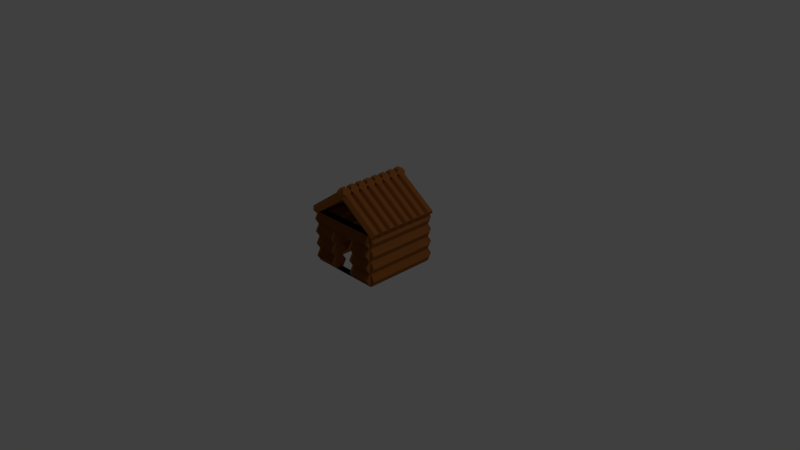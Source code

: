 # Source: WoodHut.blend  (saved by Blender 2.76.0; exported with 4.5.12 LTS)
import bpy
from mathutils import Matrix  # noqa: F401  (used for matrix-valued properties, if any)

bpy.ops.wm.read_factory_settings(use_empty=True)
scene = bpy.context.scene
scene.name = 'Scene'

# ---- collections
col_collection_1 = bpy.data.collections.new('Collection 1'); scene.collection.children.link(col_collection_1)

# ---- materials (node trees are filled in below, after node groups)
mat_wood = bpy.data.materials.new('Wood')
mat_wood.alpha_threshold = 0.0
mat_wood.use_transparent_shadow = False
mat_wood.diffuse_color = (0.3844, 0.1335, 0.03115, 1.0)
mat_wood.roughness = 0.5

# ---- material node trees

# ---- world
world_world = bpy.data.worlds.new('World'); scene.world = world_world
world_world.color = (0.05088, 0.05088, 0.05088)
world_world.use_sun_shadow = False
world_world.sun_shadow_jitter_overblur = 0.0
world_world.cycles.sampling_method = 'MANUAL'
world_world.cycles.sample_map_resolution = 256

# ---- cameras
cam_camera = bpy.data.cameras.new('Camera')
cam_camera.clip_end = 100.0
cam_camera.lens = 35.0
cam_camera.sensor_width = 32.0
cam_camera.sensor_height = 18.0
cam_camera.ortho_scale = 7.314
cam_camera.dof.focus_distance = 0.0
cam_camera.dof.aperture_fstop = 128.0

# ---- lights
light_lamp = bpy.data.lights.new('Lamp', 'POINT')
light_lamp.transmission_factor = 0.0
light_lamp.cutoff_distance = 30.0
light_lamp.energy = 100.0
light_lamp.shadow_buffer_clip_start = 1.001
light_lamp.shadow_soft_size = 0.1
light_lamp.shadow_maximum_resolution = 0.006
light_lamp.use_absolute_resolution = True
light_lamp.cycles.use_multiple_importance_sampling = False

# ---- meshes
me_cylinder = bpy.data.meshes.new('Cylinder')
me_cylinder.from_pydata([(0.1079, -0.381, 0.9176), (0.5829, -0.4129, 0.6553), (0.1393, -0.4129, 0.963), (0.5829, -0.4766, 0.6553), (0.1393, -0.4766, 0.963), (0.5514, -0.5085, 0.6099), (0.1079, -0.5085, 0.9176), (0.52, -0.4766, 0.5646), (0.0764, -0.4766, 0.8723), (0.52, -0.4129, 0.5646), (0.0764, -0.4129, 0.8723), (-0.02455, -0.4129, 1.077), (-0.02455, -0.4766, 1.077), (-0.05602, -0.5085, 1.031), (-0.08748, -0.4766, 0.986), (-0.08748, -0.4129, 0.986), (0.5829, -0.2854, 0.6553), (0.1393, -0.2854, 0.963), (0.5829, -0.3491, 0.6553), (0.1393, -0.3491, 0.963), (0.5514, -0.381, 0.6099), (0.52, -0.3491, 0.5646), (0.0764, -0.3491, 0.8723), (0.52, -0.2854, 0.5646), (0.0764, -0.2854, 0.8723), (-0.02455, -0.2854, 1.077), (-0.05602, -0.2535, 1.031), (-0.02455, -0.3491, 1.077), (-0.05602, -0.381, 1.031), (-0.08748, -0.3491, 0.986), (-0.08748, -0.2854, 0.986), (0.5514, -0.126, 0.6099), (0.5829, -0.1579, 0.6553), (0.1393, -0.1579, 0.963), (0.5829, -0.2216, 0.6553), (0.1393, -0.2216, 0.963), (0.5514, -0.2535, 0.6099), (0.1079, -0.2535, 0.9176), (0.52, -0.2216, 0.5646), (0.0764, -0.2216, 0.8723), (0.52, -0.1579, 0.5646), (0.0764, -0.1579, 0.8723), (-0.02455, -0.1579, 1.077), (-0.02455, -0.2216, 1.077), (-0.08748, -0.2216, 0.986), (-0.08748, -0.1579, 0.986), (0.5514, 0.001452, 0.6099), (0.1079, 0.001452, 0.9176), (0.5829, -0.03042, 0.6553), (0.1393, -0.03042, 0.963), (0.5829, -0.09416, 0.6553), (0.1393, -0.09416, 0.963), (0.1079, -0.126, 0.9176), (0.52, -0.09416, 0.5646), (0.0764, -0.09416, 0.8723), (0.52, -0.03042, 0.5646), (0.0764, -0.03042, 0.8723), (-0.02455, -0.03042, 1.077), (-0.05602, 0.001452, 1.031), (-0.02455, -0.09416, 1.077), (-0.05602, -0.126, 1.031), (-0.08748, -0.09416, 0.986), (-0.08748, -0.03042, 0.986), (0.5514, 0.1289, 0.6099), (0.1079, 0.1289, 0.9176), (0.5829, 0.09706, 0.6553), (0.1393, 0.09706, 0.963), (0.5829, 0.03332, 0.6553), (0.1393, 0.03332, 0.963), (0.52, 0.03332, 0.5646), (0.0764, 0.03332, 0.8723), (0.52, 0.09706, 0.5646), (0.0764, 0.09706, 0.8723), (-0.02455, 0.09706, 1.077), (-0.05602, 0.1289, 1.031), (-0.02455, 0.03332, 1.077), (-0.08748, 0.03332, 0.986), (-0.08748, 0.09706, 0.986), (0.1079, 0.2564, 0.9176), (0.5829, 0.2245, 0.6553), (0.1393, 0.2245, 0.963), (0.5829, 0.1608, 0.6553), (0.1393, 0.1608, 0.963), (0.52, 0.1608, 0.5646), (0.0764, 0.1608, 0.8723), (0.52, 0.2245, 0.5646), (0.0764, 0.2245, 0.8723), (-0.02455, 0.2245, 1.077), (-0.05602, 0.2564, 1.031), (-0.02455, 0.1608, 1.077), (-0.08748, 0.1608, 0.986), (-0.08748, 0.2245, 0.986), (0.5514, 0.3839, 0.6099), (0.5829, 0.352, 0.6553), (0.1393, 0.352, 0.963), (0.5829, 0.2883, 0.6553), (0.1393, 0.2883, 0.963), (0.5514, 0.2564, 0.6099), (0.52, 0.2883, 0.5646), (0.0764, 0.2883, 0.8723), (0.52, 0.352, 0.5646), (0.0764, 0.352, 0.8723), (-0.02455, 0.352, 1.077), (-0.05602, 0.3839, 1.031), (-0.02455, 0.2883, 1.077), (-0.08748, 0.2883, 0.986), (-0.08748, 0.352, 0.986), (0.5514, 0.5114, 0.6099), (0.1079, 0.5114, 0.9176), (0.5829, 0.4795, 0.6553), (0.1393, 0.4795, 0.963), (0.5829, 0.4158, 0.6553), (0.1393, 0.4158, 0.963), (0.1079, 0.3839, 0.9176), (0.52, 0.4158, 0.5646), (0.0764, 0.4158, 0.8723), (0.52, 0.4795, 0.5646), (0.0764, 0.4795, 0.8723), (-0.02455, 0.4795, 1.077), (-0.05602, 0.5114, 1.031), (-0.02455, 0.4158, 1.077), (-0.08748, 0.4158, 0.986), (-0.08748, 0.4795, 0.986), (-0.5514, -0.381, 0.6099), (-0.5829, -0.4129, 0.6553), (-0.1393, -0.4129, 0.963), (-0.5829, -0.4766, 0.6553), (-0.1393, -0.4766, 0.963), (-0.5514, -0.5085, 0.6099), (-0.1079, -0.5085, 0.9176), (-0.52, -0.4766, 0.5646), (-0.0764, -0.4766, 0.8723), (-0.52, -0.4129, 0.5646), (-0.0764, -0.4129, 0.8723), (0.02455, -0.4129, 1.077), (0.02455, -0.4766, 1.077), (0.05602, -0.5085, 1.031), (0.08748, -0.4766, 0.986), (0.08748, -0.4129, 0.986), (-0.1079, -0.2535, 0.9176), (-0.5829, -0.2854, 0.6553), (-0.1393, -0.2854, 0.963), (-0.5829, -0.3491, 0.6553), (-0.1393, -0.3491, 0.963), (-0.1079, -0.381, 0.9176), (-0.52, -0.3491, 0.5646), (-0.0764, -0.3491, 0.8723), (-0.52, -0.2854, 0.5646), (-0.0764, -0.2854, 0.8723), (0.02455, -0.2854, 1.077), (0.02455, -0.3491, 1.077), (0.05602, -0.381, 1.031), (0.08748, -0.3491, 0.986), (0.08748, -0.2854, 0.986), (-0.5829, -0.1579, 0.6553), (-0.1393, -0.1579, 0.963), (-0.5829, -0.2216, 0.6553), (-0.1393, -0.2216, 0.963), (-0.5514, -0.2535, 0.6099), (-0.52, -0.2216, 0.5646), (-0.0764, -0.2216, 0.8723), (-0.52, -0.1579, 0.5646), (-0.0764, -0.1579, 0.8723), (0.02455, -0.1579, 1.077), (0.05602, -0.126, 1.031), (0.02455, -0.2216, 1.077), (0.05602, -0.2535, 1.031), (0.08748, -0.2216, 0.986), (0.08748, -0.1579, 0.986), (-0.1079, 0.001452, 0.9176), (-0.5829, -0.03042, 0.6553), (-0.1393, -0.03042, 0.963), (-0.5829, -0.09416, 0.6553), (-0.1393, -0.09416, 0.963), (-0.5514, -0.126, 0.6099), (-0.1079, -0.126, 0.9176), (-0.52, -0.09416, 0.5646), (-0.0764, -0.09416, 0.8723), (-0.52, -0.03042, 0.5646), (-0.0764, -0.03042, 0.8723), (0.02455, -0.03042, 1.077), (0.05602, 0.001452, 1.031), (0.02455, -0.09416, 1.077), (0.08748, -0.09416, 0.986), (0.08748, -0.03042, 0.986), (-0.5514, 0.1289, 0.6099), (-0.5829, 0.09706, 0.6553), (-0.1393, 0.09706, 0.963), (-0.5829, 0.03332, 0.6553), (-0.1393, 0.03332, 0.963), (-0.5514, 0.001452, 0.6099), (-0.52, 0.03332, 0.5646), (-0.0764, 0.03332, 0.8723), (-0.52, 0.09706, 0.5646), (-0.0764, 0.09706, 0.8723), (0.02455, 0.09706, 1.077), (0.02455, 0.03332, 1.077), (0.08748, 0.03332, 0.986), (0.08748, 0.09706, 0.986), (-0.5514, 0.2564, 0.6099), (-0.5829, 0.2245, 0.6553), (-0.1393, 0.2245, 0.963), (-0.5829, 0.1608, 0.6553), (-0.1393, 0.1608, 0.963), (-0.1079, 0.1289, 0.9176), (-0.52, 0.1608, 0.5646), (-0.0764, 0.1608, 0.8723), (-0.52, 0.2245, 0.5646), (-0.0764, 0.2245, 0.8723), (0.02455, 0.2245, 1.077), (0.02455, 0.1608, 1.077), (0.05602, 0.1289, 1.031), (0.08748, 0.1608, 0.986), (0.08748, 0.2245, 0.986), (-0.5829, 0.352, 0.6553), (-0.1393, 0.352, 0.963), (-0.5829, 0.2883, 0.6553), (-0.1393, 0.2883, 0.963), (-0.1079, 0.2564, 0.9176), (-0.52, 0.2883, 0.5646), (-0.0764, 0.2883, 0.8723), (-0.52, 0.352, 0.5646), (-0.0764, 0.352, 0.8723), (0.02455, 0.352, 1.077), (0.02455, 0.2883, 1.077), (0.05602, 0.2564, 1.031), (0.08748, 0.2883, 0.986), (0.08748, 0.352, 0.986), (-0.5514, 0.5114, 0.6099), (-0.1079, 0.5114, 0.9176), (-0.5829, 0.4795, 0.6553), (-0.1393, 0.4795, 0.963), (-0.5829, 0.4158, 0.6553), (-0.1393, 0.4158, 0.963), (-0.5514, 0.3839, 0.6099), (-0.1079, 0.3839, 0.9176), (-0.52, 0.4158, 0.5646), (-0.0764, 0.4158, 0.8723), (-0.52, 0.4795, 0.5646), (-0.0764, 0.4795, 0.8723), (0.02455, 0.4795, 1.077), (0.05602, 0.5114, 1.031), (0.02455, 0.4158, 1.077), (0.05602, 0.3839, 1.031), (0.08748, 0.4158, 0.986), (0.08748, 0.4795, 0.986), (-0.4633, -0.386, -0.0866), (0.488, -0.386, -0.0866), (-0.4633, -0.486, -0.0866), (0.488, -0.486, -0.0866), (-0.4633, -0.536, -5.352e-08), (0.488, -0.536, -8.952e-08), (-0.4633, -0.486, 0.0866), (0.488, -0.486, 0.0866), (-0.4633, -0.386, 0.0866), (0.488, -0.386, 0.0866), (-0.4633, -0.336, -3.934e-08), (0.488, -0.336, -7.535e-08), (-0.4633, -0.536, 0.1732), (0.488, -0.536, 0.1732), (-0.4633, -0.486, 0.2598), (0.488, -0.486, 0.2598), (-0.4633, -0.386, 0.2598), (0.488, -0.386, 0.2598), (-0.4633, -0.336, 0.1732), (0.488, -0.336, 0.1732), (-0.4633, -0.536, 0.3464), (0.488, -0.536, 0.3464), (0.488, -0.486, 0.433), (0.488, -0.386, 0.433), (-0.4633, -0.336, 0.3464), (0.488, -0.336, 0.3464), (-0.4633, -0.386, 0.433), (-0.4633, -0.486, 0.433), (-0.4633, -0.536, 0.5196), (0.488, -0.536, 0.5196), (-0.4633, -0.486, 0.6062), (0.488, -0.486, 0.6062), (-0.4633, -0.386, 0.6062), (0.488, -0.386, 0.6062), (-0.4633, -0.336, 0.5196), (0.488, -0.336, 0.5196), (-0.4633, 0.3994, -0.0866), (0.488, 0.3994, -0.0866), (-0.4633, 0.4994, -0.0866), (0.488, 0.4994, -0.0866), (-0.4633, 0.5494, -5.352e-08), (0.488, 0.5494, -8.952e-08), (-0.4633, 0.4994, 0.0866), (-0.4633, 0.3994, 0.0866), (-0.4633, 0.3494, -3.934e-08), (0.488, 0.3494, -7.535e-08), (0.488, 0.3994, 0.0866), (0.488, 0.4994, 0.0866), (-0.4633, 0.5494, 0.1732), (0.488, 0.5494, 0.1732), (-0.4633, 0.4994, 0.2598), (-0.4633, 0.3994, 0.2598), (-0.4633, 0.3494, 0.1732), (0.488, 0.3494, 0.1732), (0.488, 0.3994, 0.2598), (0.488, 0.4994, 0.2598), (-0.4633, 0.5494, 0.3464), (0.488, 0.5494, 0.3464), (-0.4633, 0.4994, 0.433), (0.488, 0.4994, 0.433), (-0.4633, 0.3994, 0.433), (0.488, 0.3994, 0.433), (-0.4633, 0.3494, 0.3464), (0.488, 0.3494, 0.3464), (-0.4633, 0.5494, 0.5196), (0.488, 0.5494, 0.5196), (-0.4633, 0.4994, 0.6062), (0.488, 0.4994, 0.6062), (-0.4633, 0.3994, 0.6062), (0.488, 0.3994, 0.6062), (-0.4633, 0.3494, 0.5196), (0.488, 0.3494, 0.5196), (-0.1826, -0.386, -0.0866), (-0.1826, -0.386, 0.0866), (-0.1826, -0.336, -4.997e-08), (-0.1826, -0.486, -0.0866), (-0.1826, -0.536, -6.414e-08), (-0.1826, -0.486, 0.0866), (-0.1824, -0.386, 0.0866), (-0.1824, -0.386, 0.2598), (-0.1824, -0.336, 0.1732), (-0.1824, -0.536, 0.1732), (-0.1824, -0.486, 0.2598), (-0.1824, -0.486, 0.0866), (-0.1818, -0.386, 0.2598), (-0.1818, -0.386, 0.433), (-0.1818, -0.336, 0.3464), (-0.1818, -0.486, 0.2598), (-0.1818, -0.536, 0.3464), (-0.1818, -0.486, 0.433), (0.1527, -0.386, -0.0866), (0.1527, -0.386, 0.0866), (0.1527, -0.336, -6.266e-08), (0.1527, -0.486, -0.0866), (0.1527, -0.536, -7.683e-08), (0.1527, -0.486, 0.0866), (0.1535, -0.386, 0.0866), (0.1535, -0.386, 0.2598), (0.1535, -0.336, 0.1732), (0.1535, -0.536, 0.1732), (0.1535, -0.486, 0.2598), (0.1535, -0.486, 0.0866), (0.1538, -0.386, 0.2598), (0.1538, -0.386, 0.433), (0.1538, -0.336, 0.3464), (0.1538, -0.486, 0.2598), (0.1538, -0.536, 0.3464), (0.1538, -0.486, 0.433), (0.3927, -0.4756, -0.0866), (0.3927, 0.4756, -0.0866), (0.4927, -0.4756, -0.0866), (0.4927, 0.4756, -0.0866), (0.5427, -0.4756, 1.8e-08), (0.5427, 0.4756, -1.8e-08), (0.4927, -0.4756, 0.0866), (0.4927, 0.4756, 0.0866), (0.3927, -0.4756, 0.0866), (0.3927, 0.4756, 0.0866), (0.3427, -0.4756, 3.218e-08), (0.3427, 0.4756, -3.83e-09), (0.5427, -0.4756, 0.1732), (0.5427, 0.4756, 0.1732), (0.4927, -0.4756, 0.2598), (0.3927, -0.4756, 0.2598), (0.3927, 0.4756, 0.2598), (0.3427, -0.4756, 0.1732), (0.3427, 0.4756, 0.1732), (0.4927, 0.4756, 0.2598), (0.5427, -0.4756, 0.3464), (0.5427, 0.4756, 0.3464), (0.4927, -0.4756, 0.433), (0.4927, 0.4756, 0.433), (0.3927, -0.4756, 0.433), (0.3927, 0.4756, 0.433), (0.3427, -0.4756, 0.3464), (0.3427, 0.4756, 0.3464), (0.5427, -0.4756, 0.5196), (0.5427, 0.4756, 0.5196), (0.4927, -0.4756, 0.6062), (0.4927, 0.4756, 0.6062), (0.3927, -0.4756, 0.6062), (0.3927, 0.4756, 0.6062), (0.3427, -0.4756, 0.5196), (0.3427, 0.4756, 0.5196), (0.4633, -0.386, -0.0866), (-0.488, -0.386, -0.0866), (0.4633, -0.486, -0.0866), (-0.488, -0.486, -0.0866), (0.4633, -0.536, -5.352e-08), (-0.488, -0.536, -8.952e-08), (0.4633, -0.486, 0.0866), (0.4633, -0.386, 0.0866), (-0.488, -0.386, 0.0866), (0.4633, -0.336, -3.934e-08), (-0.488, -0.336, -7.535e-08), (-0.488, -0.486, 0.0866), (0.4633, -0.536, 0.1732), (-0.488, -0.536, 0.1732), (0.4633, -0.486, 0.2598), (-0.488, -0.486, 0.2598), (0.4633, -0.386, 0.2598), (0.4633, -0.336, 0.1732), (-0.488, -0.336, 0.1732), (-0.488, -0.386, 0.2598), (0.4633, -0.536, 0.3464), (-0.488, -0.536, 0.3464), (0.4633, -0.486, 0.433), (-0.488, -0.486, 0.433), (0.4633, -0.386, 0.433), (-0.488, -0.386, 0.433), (0.4633, -0.336, 0.3464), (-0.488, -0.336, 0.3464), (0.4633, -0.536, 0.5196), (-0.488, -0.536, 0.5196), (0.4633, -0.486, 0.6062), (-0.488, -0.486, 0.6062), (0.4633, -0.386, 0.6062), (-0.488, -0.386, 0.6062), (0.4633, -0.336, 0.5196), (-0.488, -0.336, 0.5196), (0.4633, 0.3994, -0.0866), (-0.488, 0.3994, -0.0866), (0.4633, 0.4994, -0.0866), (-0.488, 0.4994, -0.0866), (0.4633, 0.5494, -5.352e-08), (-0.488, 0.5494, -8.952e-08), (-0.488, 0.4994, 0.0866), (-0.488, 0.3994, 0.0866), (0.4633, 0.3494, -3.934e-08), (-0.488, 0.3494, -7.535e-08), (0.4633, 0.3994, 0.0866), (0.4633, 0.4994, 0.0866), (0.4633, 0.5494, 0.1732), (-0.488, 0.5494, 0.1732), (-0.488, 0.4994, 0.2598), (-0.488, 0.3994, 0.2598), (0.4633, 0.3494, 0.1732), (-0.488, 0.3494, 0.1732), (0.4633, 0.3994, 0.2598), (0.4633, 0.4994, 0.2598), (0.4633, 0.5494, 0.3464), (-0.488, 0.5494, 0.3464), (0.4633, 0.4994, 0.433), (-0.488, 0.4994, 0.433), (-0.488, 0.3994, 0.433), (0.4633, 0.3494, 0.3464), (-0.488, 0.3494, 0.3464), (0.4633, 0.3994, 0.433), (0.4633, 0.5494, 0.5196), (-0.488, 0.5494, 0.5196), (0.4633, 0.4994, 0.6062), (-0.488, 0.4994, 0.6062), (0.4633, 0.3994, 0.6062), (-0.488, 0.3994, 0.6062), (0.4633, 0.3494, 0.5196), (-0.488, 0.3494, 0.5196), (0.1826, -0.386, -0.0866), (0.1826, -0.386, 0.0866), (0.1826, -0.336, -4.997e-08), (0.1826, -0.486, -0.0866), (0.1826, -0.536, -6.414e-08), (0.1826, -0.486, 0.0866), (0.1824, -0.386, 0.0866), (0.1824, -0.386, 0.2598), (0.1824, -0.336, 0.1732), (0.1824, -0.536, 0.1732), (0.1824, -0.486, 0.2598), (0.1824, -0.486, 0.0866), (0.1818, -0.386, 0.2598), (0.1818, -0.386, 0.433), (0.1818, -0.336, 0.3464), (0.1818, -0.486, 0.2598), (0.1818, -0.536, 0.3464), (0.1818, -0.486, 0.433), (-0.1527, -0.386, -0.0866), (-0.1527, -0.386, 0.0866), (-0.1527, -0.336, -6.266e-08), (-0.1527, -0.486, -0.0866), (-0.1527, -0.536, -7.683e-08), (-0.1527, -0.486, 0.0866), (-0.1535, -0.386, 0.0866), (-0.1535, -0.386, 0.2598), (-0.1535, -0.336, 0.1732), (-0.1535, -0.536, 0.1732), (-0.1535, -0.486, 0.2598), (-0.1535, -0.486, 0.0866), (-0.1538, -0.386, 0.2598), (-0.1538, -0.386, 0.433), (-0.1538, -0.336, 0.3464), (-0.1538, -0.486, 0.2598), (-0.1538, -0.536, 0.3464), (-0.1538, -0.486, 0.433), (-0.3927, -0.4756, -0.0866), (-0.3927, 0.4756, -0.0866), (-0.4927, -0.4756, -0.0866), (-0.4927, 0.4756, -0.0866), (-0.5427, -0.4756, 1.8e-08), (-0.5427, 0.4756, -1.8e-08), (-0.4927, -0.4756, 0.0866), (-0.4927, 0.4756, 0.0866), (-0.3927, -0.4756, 0.0866), (-0.3927, 0.4756, 0.0866), (-0.3427, -0.4756, 3.218e-08), (-0.3427, 0.4756, -3.83e-09), (-0.5427, -0.4756, 0.1732), (-0.5427, 0.4756, 0.1732), (-0.4927, -0.4756, 0.2598), (-0.4927, 0.4756, 0.2598), (-0.3927, -0.4756, 0.2598), (-0.3927, 0.4756, 0.2598), (-0.3427, -0.4756, 0.1732), (-0.3427, 0.4756, 0.1732), (-0.5427, -0.4756, 0.3464), (-0.5427, 0.4756, 0.3464), (-0.4927, -0.4756, 0.433), (-0.4927, 0.4756, 0.433), (-0.3927, 0.4756, 0.433), (-0.3427, -0.4756, 0.3464), (-0.3427, 0.4756, 0.3464), (-0.3927, -0.4756, 0.433), (-0.5427, -0.4756, 0.5196), (-0.5427, 0.4756, 0.5196), (-0.4927, -0.4756, 0.6062), (-0.4927, 0.4756, 0.6062), (-0.3927, -0.4756, 0.6062), (-0.3927, 0.4756, 0.6062), (-0.3427, -0.4756, 0.5196), (-0.3427, 0.4756, 0.5196)], [], [(1, 2, 4, 3), (3, 4, 6, 5), (5, 6, 8, 7), (10, 8, 14, 15), (7, 8, 10, 9), (6, 4, 12, 13), (8, 6, 13, 14), (4, 2, 11, 12), (16, 17, 19, 18), (24, 22, 29, 30), (21, 22, 24, 23), (25, 26, 30, 29, 28, 27), (19, 17, 25, 27), (32, 33, 35, 34), (34, 35, 37, 36), (36, 37, 39, 38), (41, 39, 44, 45), (38, 39, 41, 40), (31, 32, 34, 36, 38, 40), (35, 33, 42, 43), (46, 47, 49, 48), (48, 49, 51, 50), (56, 54, 61, 62), (55, 56, 47, 46), (53, 54, 56, 55), (57, 58, 62, 61, 60, 59), (49, 47, 58, 57), (52, 51, 59, 60), (47, 56, 62, 58), (54, 52, 60, 61), (51, 49, 57, 59), (63, 64, 66, 65), (65, 66, 68, 67), (72, 70, 76, 77), (71, 72, 64, 63), (69, 70, 72, 71), (66, 64, 74, 73), (64, 72, 77, 74), (68, 66, 73, 75), (79, 80, 82, 81), (86, 84, 90, 91), (83, 84, 86, 85), (80, 78, 88, 87), (78, 86, 91, 88), (82, 80, 87, 89), (93, 94, 96, 95), (101, 99, 105, 106), (98, 99, 101, 100), (92, 93, 95, 97, 98, 100), (96, 94, 102, 104), (107, 108, 110, 109), (109, 110, 112, 111), (117, 115, 121, 122), (116, 117, 108, 107), (114, 115, 117, 116), (110, 108, 119, 118), (108, 117, 122, 119), (112, 110, 118, 120), (124, 126, 127, 125), (126, 128, 129, 127), (128, 130, 131, 129), (133, 138, 137, 131), (130, 132, 133, 131), (123, 132, 130, 128, 126, 124), (129, 136, 135, 127), (131, 137, 136, 129), (127, 135, 134, 125), (140, 142, 143, 141), (148, 153, 152, 146), (145, 147, 148, 146), (144, 151, 150, 143), (146, 152, 151, 144), (143, 150, 149, 141), (154, 156, 157, 155), (162, 168, 167, 160), (159, 161, 162, 160), (163, 165, 166, 167, 168, 164), (157, 165, 163, 155), (170, 172, 173, 171), (172, 174, 175, 173), (174, 176, 177, 175), (179, 184, 183, 177), (176, 178, 179, 177), (171, 180, 181, 169), (169, 181, 184, 179), (173, 182, 180, 171), (186, 188, 189, 187), (194, 198, 197, 192), (191, 193, 194, 192), (185, 193, 191, 190, 188, 186), (189, 196, 195, 187), (200, 202, 203, 201), (208, 213, 212, 206), (205, 207, 208, 206), (204, 211, 210, 203), (206, 212, 211, 204), (203, 210, 209, 201), (214, 216, 217, 215), (222, 227, 226, 220), (219, 221, 222, 220), (218, 225, 224, 217), (220, 226, 225, 218), (217, 224, 223, 215), (228, 230, 231, 229), (230, 232, 233, 231), (232, 234, 235, 233), (234, 236, 237, 235), (239, 245, 244, 237), (238, 228, 229, 239), (236, 238, 239, 237), (228, 238, 236, 234, 232, 230), (240, 242, 243, 244, 245, 241), (231, 240, 241, 229), (235, 243, 242, 233), (229, 241, 245, 239), (237, 244, 243, 235), (233, 242, 240, 231), (336, 247, 249, 339), (341, 253, 255, 337), (249, 247, 257, 255, 253, 251), (338, 257, 247, 336), (337, 255, 257, 338), (246, 248, 250, 252, 254, 256), (345, 259, 261, 346), (346, 261, 263, 343), (343, 263, 265, 344), (343, 351, 352, 353, 349, 350), (341, 345, 346, 343, 344, 342), (352, 267, 268, 353), (353, 268, 269, 349), (349, 269, 271, 350), (274, 275, 277, 276), (276, 277, 279, 278), (278, 279, 281, 280), (272, 273, 274, 276, 278, 280), (282, 284, 285, 283), (284, 286, 287, 285), (290, 282, 283, 291), (282, 290, 289, 288, 286, 284), (302, 304, 305, 303), (304, 306, 307, 305), (301, 303, 305, 307, 309, 300), (306, 308, 309, 307), (310, 312, 313, 311), (312, 314, 315, 313), (314, 316, 317, 315), (322, 323, 252, 250), (321, 322, 250, 248), (254, 319, 320, 256), (256, 320, 318, 246), (252, 323, 319, 254), (246, 318, 321, 248), (262, 325, 326, 264), (260, 328, 325, 262), (258, 327, 328, 260), (251, 253, 341, 340), (249, 251, 340, 339), (318, 336, 339, 321), (331, 349, 350, 332), (340, 341, 337, 338, 336, 339), (335, 353, 349, 331), (332, 331, 335, 334, 333, 330), (326, 330, 328, 327, 329, 324), (329, 322, 321, 318, 320, 324), (354, 355, 357, 356), (356, 357, 359, 358), (358, 359, 361, 360), (360, 361, 363, 362), (357, 355, 365, 363, 361, 359), (364, 365, 355, 354), (362, 363, 365, 364), (354, 356, 358, 360, 362, 364), (369, 370, 372, 371), (374, 375, 377, 376), (376, 377, 379, 378), (378, 379, 381, 380), (382, 383, 385, 384), (384, 385, 387, 386), (386, 387, 389, 388), (480, 483, 393, 391), (482, 480, 391, 400), (481, 482, 400, 398), (390, 399, 397, 396, 394, 392), (491, 489, 403, 401), (489, 490, 405, 403), (487, 494, 493, 497, 496, 495), (485, 486, 488, 487, 490, 489), (496, 497, 413, 411), (497, 493, 415, 413), (494, 492, 409, 417), (493, 494, 417, 415), (418, 420, 421, 419), (420, 422, 423, 421), (422, 424, 425, 423), (426, 427, 429, 428), (428, 429, 431, 430), (429, 427, 435, 433, 432, 431), (434, 435, 427, 426), (446, 447, 449, 448), (454, 455, 457, 456), (456, 457, 459, 458), (458, 459, 461, 460), (466, 394, 396, 467), (465, 392, 394, 466), (397, 399, 464, 463), (399, 390, 462, 464), (396, 397, 463, 467), (390, 392, 465, 462), (406, 407, 470, 469), (404, 406, 469, 472), (402, 404, 472, 471), (414, 416, 476, 475), (412, 414, 475, 479), (410, 412, 479, 478), (393, 483, 484, 395), (462, 465, 483, 480), (475, 476, 494, 493), (484, 483, 480, 482, 481, 485), (479, 475, 493, 497), (476, 474, 477, 478, 479, 475), (470, 468, 473, 471, 472, 474), (473, 468, 464, 462, 465, 466), (498, 500, 501, 499), (500, 502, 503, 501), (502, 504, 505, 503), (504, 506, 507, 505), (501, 503, 505, 507, 509, 499), (508, 498, 499, 509), (506, 508, 509, 507), (498, 508, 506, 504, 502, 500), (510, 512, 513, 511), (512, 514, 515, 513), (514, 516, 517, 515), (518, 520, 521, 519), (526, 528, 529, 527), (528, 530, 531, 529), (530, 532, 533, 531), (20, 0, 2, 1), (9, 10, 0, 20), (20, 1, 3, 5, 7, 9), (11, 28, 15, 14, 13, 12), (2, 0, 28, 11), (0, 10, 15, 28), (36, 37, 17, 16), (18, 19, 0, 20), (20, 0, 22, 21), (23, 24, 37, 36), (36, 16, 18, 20, 21, 23), (17, 37, 26, 25), (0, 19, 27, 28), (37, 24, 30, 26), (22, 0, 28, 29), (31, 52, 33, 32), (40, 41, 52, 31), (42, 60, 45, 44, 26, 43), (33, 52, 60, 42), (37, 35, 43, 26), (52, 41, 45, 60), (39, 37, 26, 44), (50, 51, 52, 31), (31, 52, 54, 53), (46, 48, 50, 31, 53, 55), (67, 68, 47, 46), (46, 47, 70, 69), (63, 65, 67, 46, 69, 71), (73, 74, 77, 76, 58, 75), (47, 68, 75, 58), (70, 47, 58, 76), (97, 78, 80, 79), (81, 82, 64, 63), (63, 64, 84, 83), (85, 86, 78, 97), (97, 79, 81, 63, 83, 85), (87, 88, 91, 90, 74, 89), (64, 82, 89, 74), (84, 64, 74, 90), (92, 113, 94, 93), (95, 96, 78, 97), (97, 78, 99, 98), (100, 101, 113, 92), (102, 103, 106, 105, 88, 104), (94, 113, 103, 102), (78, 96, 104, 88), (113, 101, 106, 103), (99, 78, 88, 105), (111, 112, 113, 92), (92, 113, 115, 114), (107, 109, 111, 92, 114, 116), (118, 119, 122, 121, 103, 120), (113, 112, 120, 103), (115, 113, 103, 121), (123, 124, 125, 144), (132, 123, 144, 133), (134, 135, 136, 137, 138, 151), (125, 134, 151, 144), (144, 151, 138, 133), (158, 140, 141, 139), (142, 123, 144, 143), (123, 145, 146, 144), (147, 158, 139, 148), (158, 147, 145, 123, 142, 140), (149, 150, 151, 152, 153, 166), (141, 149, 166, 139), (139, 166, 153, 148), (174, 154, 155, 175), (156, 158, 139, 157), (158, 159, 160, 139), (161, 174, 175, 162), (174, 161, 159, 158, 156, 154), (155, 163, 164, 175), (139, 166, 165, 157), (175, 164, 168, 162), (160, 167, 166, 139), (190, 170, 171, 169), (178, 190, 169, 179), (190, 178, 176, 174, 172, 170), (180, 182, 164, 183, 184, 181), (175, 164, 182, 173), (177, 183, 164, 175), (185, 186, 187, 204), (188, 190, 169, 189), (190, 191, 192, 169), (193, 185, 204, 194), (195, 196, 181, 197, 198, 211), (187, 195, 211, 204), (169, 181, 196, 189), (204, 211, 198, 194), (192, 197, 181, 169), (199, 200, 201, 218), (202, 185, 204, 203), (185, 205, 206, 204), (207, 199, 218, 208), (199, 207, 205, 185, 202, 200), (209, 210, 211, 212, 213, 225), (201, 209, 225, 218), (218, 225, 213, 208), (234, 214, 215, 235), (216, 199, 218, 217), (199, 219, 220, 218), (221, 234, 235, 222), (234, 221, 219, 199, 216, 214), (223, 224, 225, 226, 227, 243), (215, 223, 243, 235), (235, 243, 227, 222), (342, 255, 253, 347), (347, 253, 259, 345), (253, 255, 265, 263, 261, 259), (344, 265, 255, 342), (254, 252, 258, 260, 262, 264), (261, 263, 271, 269, 268, 267), (350, 271, 263, 348), (262, 260, 266, 273, 272, 270), (272, 269, 268, 273), (273, 268, 275, 274), (268, 269, 281, 279, 277, 275), (280, 281, 269, 272), (286, 288, 293, 287), (288, 289, 292, 293), (285, 287, 293, 292, 291, 283), (289, 290, 291, 292), (288, 294, 295, 293), (294, 296, 301, 295), (296, 301, 300, 297), (293, 295, 301, 300, 299, 292), (298, 289, 292, 299), (297, 298, 299, 300), (289, 298, 297, 296, 294, 288), (296, 302, 303, 301), (308, 297, 300, 309), (297, 308, 306, 304, 302, 296), (304, 310, 311, 305), (305, 311, 313, 315, 317, 307), (316, 306, 307, 317), (306, 316, 314, 312, 310, 304), (351, 261, 267, 352), (264, 326, 324, 254), (252, 329, 327, 258), (254, 324, 329, 252), (272, 331, 332, 270), (270, 332, 330, 262), (273, 335, 331, 272), (266, 334, 335, 273), (260, 333, 334, 266), (262, 330, 333, 260), (360, 361, 367, 366), (366, 367, 373, 368), (368, 373, 370, 369), (361, 363, 372, 370, 373, 367), (371, 372, 363, 362), (362, 360, 366, 368, 369, 371), (368, 373, 375, 374), (373, 370, 381, 379, 377, 375), (380, 381, 370, 369), (369, 368, 374, 376, 378, 380), (376, 377, 383, 382), (377, 379, 389, 387, 385, 383), (388, 389, 379, 378), (378, 376, 382, 384, 386, 388), (485, 481, 398, 401), (393, 395, 401, 398, 400, 391), (486, 491, 401, 398), (490, 487, 409, 405), (401, 403, 405, 409, 408, 398), (488, 486, 398, 408), (487, 488, 408, 409), (397, 407, 406, 404, 402, 396), (405, 411, 413, 415, 417, 409), (406, 416, 414, 412, 410, 404), (414, 412, 413, 415), (412, 418, 419, 413), (413, 419, 421, 423, 425, 415), (424, 414, 415, 425), (414, 424, 422, 420, 418, 412), (430, 431, 432, 437), (437, 432, 433, 436), (436, 433, 435, 434), (426, 428, 430, 437, 436, 434), (437, 432, 439, 438), (438, 439, 440, 445), (445, 440, 441, 444), (432, 433, 443, 441, 440, 439), (442, 443, 433, 436), (444, 441, 443, 442), (436, 437, 438, 445, 444, 442), (445, 440, 447, 446), (448, 449, 450, 453), (440, 441, 452, 450, 449, 447), (451, 452, 441, 444), (453, 450, 452, 451), (444, 445, 446, 448, 453, 451), (448, 449, 455, 454), (449, 450, 461, 459, 457, 455), (460, 461, 450, 453), (453, 448, 454, 456, 458, 460), (495, 496, 411, 405), (407, 397, 468, 470), (396, 402, 471, 473), (397, 396, 473, 468), (416, 406, 474, 476), (404, 410, 478, 477), (406, 404, 477, 474), (395, 484, 485, 401), (504, 510, 511, 505), (505, 511, 513, 515, 517, 507), (516, 506, 507, 517), (506, 516, 514, 512, 510, 504), (512, 518, 519, 513), (520, 525, 522, 521), (513, 519, 521, 522, 524, 515), (523, 514, 515, 524), (525, 523, 524, 522), (514, 523, 525, 520, 518, 512), (520, 526, 527, 521), (521, 527, 529, 531, 533, 522), (532, 525, 522, 533), (525, 532, 530, 528, 526, 520)])
me_cylinder.materials.append(mat_wood)
me_cylinder.use_remesh_preserve_volume = False
me_cylinder.use_remesh_preserve_attributes = False
me_cylinder.use_mirror_vertex_groups = False
me_cylinder.update()

# ---- objects
ob_log = bpy.data.objects.new('Log', me_cylinder)
ob_lamp = bpy.data.objects.new('Lamp', light_lamp)
ob_camera = bpy.data.objects.new('Camera', cam_camera)

# ---- transforms, parenting, visibility, modifiers, constraints
ob_log.location = (0.0, 0.0, 0.0)
ob_log.lock_scale = (True, True, True)
ob_log.lineart.crease_threshold = 0.0
ob_lamp.location = (4.076, 1.005, 5.904)
ob_lamp.rotation_euler = (0.6503, 0.05522, 1.866)
ob_lamp.lock_rotations_4d = False
ob_lamp.empty_display_type = 'ARROWS'
ob_lamp.color = (0.0, 0.0, 0.0, 0.0)
ob_lamp.lineart.crease_threshold = 0.0
ob_camera.location = (7.481, -6.508, 5.344)
ob_camera.rotation_euler = (1.109, 0.01082, 0.8149)
ob_camera.lock_rotations_4d = False
ob_camera.empty_display_type = 'ARROWS'
ob_camera.color = (0.0, 0.0, 0.0, 0.0)
ob_camera.display_type = 'WIRE'
ob_camera.lineart.crease_threshold = 0.0

# ---- collection membership
col_collection_1.objects.link(ob_log)
col_collection_1.objects.link(ob_lamp)
col_collection_1.objects.link(ob_camera)

# ---- scene / render settings (as saved in the file)
scene.camera = ob_camera
scene.frame_start = 1; scene.frame_end = 250; scene.frame_set(156)
scene.render.engine = 'BLENDER_EEVEE_NEXT'
scene.render.resolution_percentage = 50
scene.render.dither_intensity = 0.0
scene.cycles.use_denoising = False
scene.cycles.samples = 10
scene.cycles.sampling_pattern = 'TABULATED_SOBOL'
scene.cycles.light_sampling_threshold = 0.0
scene.cycles.use_adaptive_sampling = False
scene.cycles.use_light_tree = False
scene.cycles.blur_glossy = 0.0
scene.cycles.pixel_filter_type = 'GAUSSIAN'
scene.cycles.sample_clamp_indirect = 0.0
scene.view_settings.view_transform = 'Standard'
bpy.context.view_layer.update()
